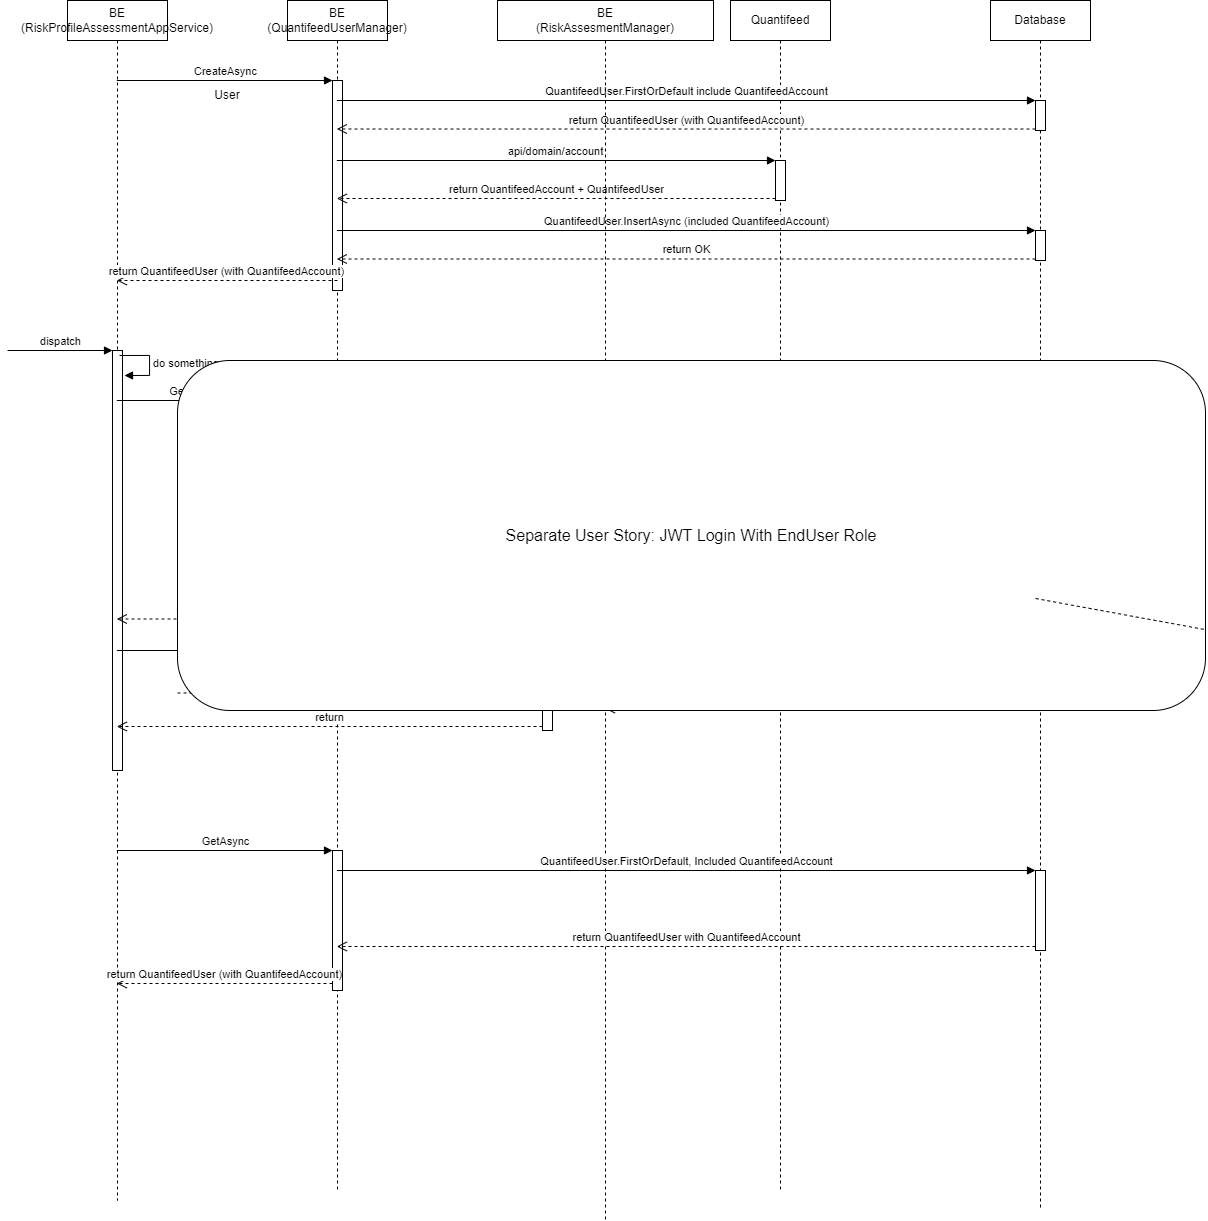

The diagram above was exported from draw.io. Its source (the exported page's mxGraphModel, read from the mxfile embedded in the PNG):
<mxGraphModel dx="1673" dy="934" grid="1" gridSize="10" guides="1" tooltips="1" connect="1" arrows="1" fold="1" page="1" pageScale="1" pageWidth="850" pageHeight="1100" math="0" shadow="0">
  <root>
    <mxCell id="0" />
    <mxCell id="1" parent="0" />
    <mxCell id="lSDnGo0Ifmasg3SkSaXy-1" value="BE&lt;br&gt;(QuantifeedUserManager)" style="shape=umlLifeline;perimeter=lifelinePerimeter;whiteSpace=wrap;html=1;container=1;collapsible=0;recursiveResize=0;outlineConnect=0;" parent="1" vertex="1">
      <mxGeometry x="340" y="100" width="100" height="1190" as="geometry" />
    </mxCell>
    <mxCell id="lSDnGo0Ifmasg3SkSaXy-4" value="" style="html=1;points=[];perimeter=orthogonalPerimeter;" parent="lSDnGo0Ifmasg3SkSaXy-1" vertex="1">
      <mxGeometry x="45" y="80" width="10" height="210" as="geometry" />
    </mxCell>
    <mxCell id="lSDnGo0Ifmasg3SkSaXy-19" value="" style="html=1;points=[];perimeter=orthogonalPerimeter;" parent="lSDnGo0Ifmasg3SkSaXy-1" vertex="1">
      <mxGeometry x="45" y="400" width="10" height="230" as="geometry" />
    </mxCell>
    <mxCell id="lSDnGo0Ifmasg3SkSaXy-36" value="get cached access token" style="edgeStyle=orthogonalEdgeStyle;html=1;align=left;spacingLeft=2;endArrow=block;rounded=0;entryX=1;entryY=0;" parent="lSDnGo0Ifmasg3SkSaXy-1" edge="1">
      <mxGeometry relative="1" as="geometry">
        <mxPoint x="45" y="450" as="sourcePoint" />
        <Array as="points">
          <mxPoint x="75" y="450" />
        </Array>
        <mxPoint x="50" y="470" as="targetPoint" />
      </mxGeometry>
    </mxCell>
    <mxCell id="lSDnGo0Ifmasg3SkSaXy-52" value="" style="html=1;points=[];perimeter=orthogonalPerimeter;" parent="lSDnGo0Ifmasg3SkSaXy-1" vertex="1">
      <mxGeometry x="45" y="850" width="10" height="140" as="geometry" />
    </mxCell>
    <mxCell id="lSDnGo0Ifmasg3SkSaXy-3" value="BE&lt;br&gt;(RiskProfileAssessmentAppService)" style="shape=umlLifeline;perimeter=lifelinePerimeter;whiteSpace=wrap;html=1;container=1;collapsible=0;recursiveResize=0;outlineConnect=0;" parent="1" vertex="1">
      <mxGeometry x="120" y="100" width="100" height="1200" as="geometry" />
    </mxCell>
    <mxCell id="lSDnGo0Ifmasg3SkSaXy-29" value="" style="html=1;points=[];perimeter=orthogonalPerimeter;" parent="lSDnGo0Ifmasg3SkSaXy-3" vertex="1">
      <mxGeometry x="45" y="350" width="10" height="420" as="geometry" />
    </mxCell>
    <mxCell id="lSDnGo0Ifmasg3SkSaXy-30" value="dispatch" style="html=1;verticalAlign=bottom;endArrow=block;entryX=0;entryY=0;rounded=0;" parent="lSDnGo0Ifmasg3SkSaXy-3" target="lSDnGo0Ifmasg3SkSaXy-29" edge="1">
      <mxGeometry relative="1" as="geometry">
        <mxPoint x="-60" y="350" as="sourcePoint" />
      </mxGeometry>
    </mxCell>
    <mxCell id="lSDnGo0Ifmasg3SkSaXy-34" value="do something" style="edgeStyle=orthogonalEdgeStyle;html=1;align=left;spacingLeft=2;endArrow=block;rounded=0;entryX=1;entryY=0;" parent="lSDnGo0Ifmasg3SkSaXy-3" edge="1">
      <mxGeometry relative="1" as="geometry">
        <mxPoint x="52" y="355" as="sourcePoint" />
        <Array as="points">
          <mxPoint x="82" y="355" />
        </Array>
        <mxPoint x="57" y="375" as="targetPoint" />
      </mxGeometry>
    </mxCell>
    <mxCell id="lSDnGo0Ifmasg3SkSaXy-5" value="CreateAsync" style="html=1;verticalAlign=bottom;endArrow=block;entryX=0;entryY=0;rounded=0;" parent="1" source="lSDnGo0Ifmasg3SkSaXy-3" target="lSDnGo0Ifmasg3SkSaXy-4" edge="1">
      <mxGeometry relative="1" as="geometry">
        <mxPoint x="315" y="180" as="sourcePoint" />
      </mxGeometry>
    </mxCell>
    <mxCell id="lSDnGo0Ifmasg3SkSaXy-6" value="return QuantifeedUser (with QuantifeedAccount)" style="html=1;verticalAlign=bottom;endArrow=open;dashed=1;endSize=8;rounded=0;" parent="1" target="lSDnGo0Ifmasg3SkSaXy-3" edge="1">
      <mxGeometry relative="1" as="geometry">
        <mxPoint x="315" y="256" as="targetPoint" />
        <mxPoint x="390" y="380" as="sourcePoint" />
      </mxGeometry>
    </mxCell>
    <mxCell id="lSDnGo0Ifmasg3SkSaXy-7" value="Quantifeed" style="shape=umlLifeline;perimeter=lifelinePerimeter;whiteSpace=wrap;html=1;container=1;collapsible=0;recursiveResize=0;outlineConnect=0;" parent="1" vertex="1">
      <mxGeometry x="783" y="100" width="100" height="1190" as="geometry" />
    </mxCell>
    <mxCell id="lSDnGo0Ifmasg3SkSaXy-13" value="" style="html=1;points=[];perimeter=orthogonalPerimeter;" parent="lSDnGo0Ifmasg3SkSaXy-7" vertex="1">
      <mxGeometry x="45" y="160" width="10" height="40" as="geometry" />
    </mxCell>
    <mxCell id="lSDnGo0Ifmasg3SkSaXy-40" value="" style="html=1;points=[];perimeter=orthogonalPerimeter;" parent="lSDnGo0Ifmasg3SkSaXy-7" vertex="1">
      <mxGeometry x="45" y="490" width="10" height="40" as="geometry" />
    </mxCell>
    <mxCell id="lSDnGo0Ifmasg3SkSaXy-49" value="" style="html=1;points=[];perimeter=orthogonalPerimeter;" parent="lSDnGo0Ifmasg3SkSaXy-7" vertex="1">
      <mxGeometry x="45" y="670" width="10" height="40" as="geometry" />
    </mxCell>
    <mxCell id="lSDnGo0Ifmasg3SkSaXy-8" value="Database" style="shape=umlLifeline;perimeter=lifelinePerimeter;whiteSpace=wrap;html=1;container=1;collapsible=0;recursiveResize=0;outlineConnect=0;" parent="1" vertex="1">
      <mxGeometry x="1043" y="100" width="100" height="1210" as="geometry" />
    </mxCell>
    <mxCell id="lSDnGo0Ifmasg3SkSaXy-10" value="" style="html=1;points=[];perimeter=orthogonalPerimeter;" parent="lSDnGo0Ifmasg3SkSaXy-8" vertex="1">
      <mxGeometry x="45" y="100" width="10" height="30" as="geometry" />
    </mxCell>
    <mxCell id="lSDnGo0Ifmasg3SkSaXy-16" value="" style="html=1;points=[];perimeter=orthogonalPerimeter;" parent="lSDnGo0Ifmasg3SkSaXy-8" vertex="1">
      <mxGeometry x="45" y="230" width="10" height="30" as="geometry" />
    </mxCell>
    <mxCell id="lSDnGo0Ifmasg3SkSaXy-25" value="" style="html=1;points=[];perimeter=orthogonalPerimeter;" parent="lSDnGo0Ifmasg3SkSaXy-8" vertex="1">
      <mxGeometry x="45" y="400" width="10" height="34" as="geometry" />
    </mxCell>
    <mxCell id="lSDnGo0Ifmasg3SkSaXy-43" value="" style="html=1;points=[];perimeter=orthogonalPerimeter;" parent="lSDnGo0Ifmasg3SkSaXy-8" vertex="1">
      <mxGeometry x="45" y="560" width="10" height="40" as="geometry" />
    </mxCell>
    <mxCell id="lSDnGo0Ifmasg3SkSaXy-55" value="" style="html=1;points=[];perimeter=orthogonalPerimeter;" parent="lSDnGo0Ifmasg3SkSaXy-8" vertex="1">
      <mxGeometry x="45" y="870" width="10" height="80" as="geometry" />
    </mxCell>
    <mxCell id="lSDnGo0Ifmasg3SkSaXy-9" value="User" style="text;html=1;strokeColor=none;fillColor=none;align=center;verticalAlign=middle;whiteSpace=wrap;rounded=0;" parent="1" vertex="1">
      <mxGeometry x="250" y="180" width="60" height="30" as="geometry" />
    </mxCell>
    <mxCell id="lSDnGo0Ifmasg3SkSaXy-11" value="QuantifeedUser.FirstOrDefault include QuantifeedAccount" style="html=1;verticalAlign=bottom;endArrow=block;entryX=0;entryY=0;rounded=0;" parent="1" source="lSDnGo0Ifmasg3SkSaXy-1" target="lSDnGo0Ifmasg3SkSaXy-10" edge="1">
      <mxGeometry relative="1" as="geometry">
        <mxPoint x="825" y="200" as="sourcePoint" />
      </mxGeometry>
    </mxCell>
    <mxCell id="lSDnGo0Ifmasg3SkSaXy-12" value="return QuantifeedUser (with QuantifeedAccount)" style="html=1;verticalAlign=bottom;endArrow=open;dashed=1;endSize=8;exitX=0;exitY=0.95;rounded=0;" parent="1" source="lSDnGo0Ifmasg3SkSaXy-10" target="lSDnGo0Ifmasg3SkSaXy-1" edge="1">
      <mxGeometry relative="1" as="geometry">
        <mxPoint x="825" y="276" as="targetPoint" />
      </mxGeometry>
    </mxCell>
    <mxCell id="lSDnGo0Ifmasg3SkSaXy-14" value="api/domain/account" style="html=1;verticalAlign=bottom;endArrow=block;entryX=0;entryY=0;rounded=0;" parent="1" source="lSDnGo0Ifmasg3SkSaXy-1" target="lSDnGo0Ifmasg3SkSaXy-13" edge="1">
      <mxGeometry relative="1" as="geometry">
        <mxPoint x="565" y="260" as="sourcePoint" />
      </mxGeometry>
    </mxCell>
    <mxCell id="lSDnGo0Ifmasg3SkSaXy-15" value="return QuantifeedAccount + QuantifeedUser" style="html=1;verticalAlign=bottom;endArrow=open;dashed=1;endSize=8;exitX=0;exitY=0.95;rounded=0;" parent="1" source="lSDnGo0Ifmasg3SkSaXy-13" target="lSDnGo0Ifmasg3SkSaXy-1" edge="1">
      <mxGeometry relative="1" as="geometry">
        <mxPoint x="565" y="336" as="targetPoint" />
      </mxGeometry>
    </mxCell>
    <mxCell id="lSDnGo0Ifmasg3SkSaXy-17" value="QuantifeedUser.InsertAsync (included QuantifeedAccount)" style="html=1;verticalAlign=bottom;endArrow=block;entryX=0;entryY=0;rounded=0;" parent="1" source="lSDnGo0Ifmasg3SkSaXy-1" target="lSDnGo0Ifmasg3SkSaXy-16" edge="1">
      <mxGeometry relative="1" as="geometry">
        <mxPoint x="825" y="330" as="sourcePoint" />
      </mxGeometry>
    </mxCell>
    <mxCell id="lSDnGo0Ifmasg3SkSaXy-18" value="return OK" style="html=1;verticalAlign=bottom;endArrow=open;dashed=1;endSize=8;exitX=0;exitY=0.95;rounded=0;" parent="1" source="lSDnGo0Ifmasg3SkSaXy-16" target="lSDnGo0Ifmasg3SkSaXy-1" edge="1">
      <mxGeometry relative="1" as="geometry">
        <mxPoint x="825" y="406" as="targetPoint" />
      </mxGeometry>
    </mxCell>
    <mxCell id="lSDnGo0Ifmasg3SkSaXy-20" value="GetAccessTokenAsync" style="html=1;verticalAlign=bottom;endArrow=block;entryX=0;entryY=0;rounded=0;" parent="1" source="lSDnGo0Ifmasg3SkSaXy-3" target="lSDnGo0Ifmasg3SkSaXy-19" edge="1">
      <mxGeometry relative="1" as="geometry">
        <mxPoint x="315" y="460" as="sourcePoint" />
      </mxGeometry>
    </mxCell>
    <mxCell id="lSDnGo0Ifmasg3SkSaXy-21" value="return access token" style="html=1;verticalAlign=bottom;endArrow=open;dashed=1;endSize=8;exitX=0;exitY=0.95;rounded=0;" parent="1" source="lSDnGo0Ifmasg3SkSaXy-19" target="lSDnGo0Ifmasg3SkSaXy-3" edge="1">
      <mxGeometry relative="1" as="geometry">
        <mxPoint x="315" y="536" as="targetPoint" />
      </mxGeometry>
    </mxCell>
    <mxCell id="lSDnGo0Ifmasg3SkSaXy-26" value="QuantifeedUser.FirstOrDefault" style="html=1;verticalAlign=bottom;endArrow=block;entryX=0;entryY=0;rounded=0;" parent="1" edge="1">
      <mxGeometry relative="1" as="geometry">
        <mxPoint x="389.5" y="503" as="sourcePoint" />
        <mxPoint x="1088" y="503" as="targetPoint" />
      </mxGeometry>
    </mxCell>
    <mxCell id="lSDnGo0Ifmasg3SkSaXy-27" value="return QuantifeedUser" style="html=1;verticalAlign=bottom;endArrow=open;dashed=1;endSize=8;exitX=0;exitY=0.95;rounded=0;" parent="1" source="lSDnGo0Ifmasg3SkSaXy-25" target="lSDnGo0Ifmasg3SkSaXy-1" edge="1">
      <mxGeometry relative="1" as="geometry">
        <mxPoint x="825" y="546" as="targetPoint" />
      </mxGeometry>
    </mxCell>
    <mxCell id="lSDnGo0Ifmasg3SkSaXy-32" value="BE&lt;br&gt;(RiskAssesmentManager)" style="shape=umlLifeline;perimeter=lifelinePerimeter;whiteSpace=wrap;html=1;container=1;collapsible=0;recursiveResize=0;outlineConnect=0;" parent="1" vertex="1">
      <mxGeometry x="550" y="100" width="216" height="1220" as="geometry" />
    </mxCell>
    <mxCell id="lSDnGo0Ifmasg3SkSaXy-46" value="" style="html=1;points=[];perimeter=orthogonalPerimeter;" parent="lSDnGo0Ifmasg3SkSaXy-32" vertex="1">
      <mxGeometry x="45" y="650" width="10" height="80" as="geometry" />
    </mxCell>
    <mxCell id="lSDnGo0Ifmasg3SkSaXy-41" value="api/identity/connect/token" style="html=1;verticalAlign=bottom;endArrow=block;entryX=0;entryY=0;rounded=0;" parent="1" source="lSDnGo0Ifmasg3SkSaXy-1" target="lSDnGo0Ifmasg3SkSaXy-40" edge="1">
      <mxGeometry relative="1" as="geometry">
        <mxPoint x="758" y="590" as="sourcePoint" />
      </mxGeometry>
    </mxCell>
    <mxCell id="lSDnGo0Ifmasg3SkSaXy-42" value="return access token + refresh token" style="html=1;verticalAlign=bottom;endArrow=open;dashed=1;endSize=8;exitX=0;exitY=0.95;rounded=0;" parent="1" source="lSDnGo0Ifmasg3SkSaXy-40" target="lSDnGo0Ifmasg3SkSaXy-1" edge="1">
      <mxGeometry relative="1" as="geometry">
        <mxPoint x="758" y="666" as="targetPoint" />
      </mxGeometry>
    </mxCell>
    <mxCell id="lSDnGo0Ifmasg3SkSaXy-44" value="save jwt to QuantifeedUser" style="html=1;verticalAlign=bottom;endArrow=block;entryX=0;entryY=0;rounded=0;" parent="1" source="lSDnGo0Ifmasg3SkSaXy-1" target="lSDnGo0Ifmasg3SkSaXy-43" edge="1">
      <mxGeometry relative="1" as="geometry">
        <mxPoint x="1018" y="640" as="sourcePoint" />
      </mxGeometry>
    </mxCell>
    <mxCell id="lSDnGo0Ifmasg3SkSaXy-45" value="return OK" style="html=1;verticalAlign=bottom;endArrow=open;dashed=1;endSize=8;exitX=0;exitY=0.95;rounded=0;startArrow=none;" parent="1" source="lSDnGo0Ifmasg3SkSaXy-63" target="lSDnGo0Ifmasg3SkSaXy-1" edge="1">
      <mxGeometry relative="1" as="geometry">
        <mxPoint x="1018" y="716" as="targetPoint" />
      </mxGeometry>
    </mxCell>
    <mxCell id="lSDnGo0Ifmasg3SkSaXy-47" value="DoSomethingAsync(jwt, ...)" style="html=1;verticalAlign=bottom;endArrow=block;entryX=0;entryY=0;rounded=0;" parent="1" source="lSDnGo0Ifmasg3SkSaXy-3" target="lSDnGo0Ifmasg3SkSaXy-46" edge="1">
      <mxGeometry relative="1" as="geometry">
        <mxPoint x="525" y="750" as="sourcePoint" />
      </mxGeometry>
    </mxCell>
    <mxCell id="lSDnGo0Ifmasg3SkSaXy-48" value="return" style="html=1;verticalAlign=bottom;endArrow=open;dashed=1;endSize=8;exitX=0;exitY=0.95;rounded=0;" parent="1" source="lSDnGo0Ifmasg3SkSaXy-46" target="lSDnGo0Ifmasg3SkSaXy-3" edge="1">
      <mxGeometry relative="1" as="geometry">
        <mxPoint x="525" y="826" as="targetPoint" />
      </mxGeometry>
    </mxCell>
    <mxCell id="lSDnGo0Ifmasg3SkSaXy-50" value="any call with jwt included in header" style="html=1;verticalAlign=bottom;endArrow=block;entryX=0;entryY=0;rounded=0;" parent="1" source="lSDnGo0Ifmasg3SkSaXy-32" target="lSDnGo0Ifmasg3SkSaXy-49" edge="1">
      <mxGeometry relative="1" as="geometry">
        <mxPoint x="758" y="750" as="sourcePoint" />
      </mxGeometry>
    </mxCell>
    <mxCell id="lSDnGo0Ifmasg3SkSaXy-51" value="return" style="html=1;verticalAlign=bottom;endArrow=open;dashed=1;endSize=8;exitX=0;exitY=0.95;rounded=0;" parent="1" source="lSDnGo0Ifmasg3SkSaXy-49" target="lSDnGo0Ifmasg3SkSaXy-32" edge="1">
      <mxGeometry relative="1" as="geometry">
        <mxPoint x="758" y="826" as="targetPoint" />
      </mxGeometry>
    </mxCell>
    <mxCell id="lSDnGo0Ifmasg3SkSaXy-53" value="GetAsync" style="html=1;verticalAlign=bottom;endArrow=block;entryX=0;entryY=0;rounded=0;" parent="1" source="lSDnGo0Ifmasg3SkSaXy-3" target="lSDnGo0Ifmasg3SkSaXy-52" edge="1">
      <mxGeometry relative="1" as="geometry">
        <mxPoint x="315" y="950" as="sourcePoint" />
      </mxGeometry>
    </mxCell>
    <mxCell id="lSDnGo0Ifmasg3SkSaXy-54" value="return QuantifeedUser (with QuantifeedAccount)" style="html=1;verticalAlign=bottom;endArrow=open;dashed=1;endSize=8;exitX=0;exitY=0.95;rounded=0;" parent="1" source="lSDnGo0Ifmasg3SkSaXy-52" target="lSDnGo0Ifmasg3SkSaXy-3" edge="1">
      <mxGeometry relative="1" as="geometry">
        <mxPoint x="315" y="1026" as="targetPoint" />
      </mxGeometry>
    </mxCell>
    <mxCell id="lSDnGo0Ifmasg3SkSaXy-56" value="QuantifeedUser.FirstOrDefault, Included QuantifeedAccount" style="html=1;verticalAlign=bottom;endArrow=block;entryX=0;entryY=0;rounded=0;" parent="1" source="lSDnGo0Ifmasg3SkSaXy-1" target="lSDnGo0Ifmasg3SkSaXy-55" edge="1">
      <mxGeometry relative="1" as="geometry">
        <mxPoint x="525" y="970" as="sourcePoint" />
      </mxGeometry>
    </mxCell>
    <mxCell id="lSDnGo0Ifmasg3SkSaXy-57" value="return QuantifeedUser with QuantifeedAccount" style="html=1;verticalAlign=bottom;endArrow=open;dashed=1;endSize=8;exitX=0;exitY=0.95;rounded=0;" parent="1" source="lSDnGo0Ifmasg3SkSaXy-55" target="lSDnGo0Ifmasg3SkSaXy-1" edge="1">
      <mxGeometry relative="1" as="geometry">
        <mxPoint x="525" y="1046" as="targetPoint" />
      </mxGeometry>
    </mxCell>
    <mxCell id="lSDnGo0Ifmasg3SkSaXy-63" value="&lt;font size=&quot;3&quot;&gt;Separate User Story: JWT Login With EndUser Role&lt;/font&gt;" style="rounded=1;whiteSpace=wrap;html=1;" parent="1" vertex="1">
      <mxGeometry x="230" y="460" width="1028" height="350" as="geometry" />
    </mxCell>
    <mxCell id="HGcYThZqZva4MjVg0ZSS-1" value="" style="html=1;verticalAlign=bottom;endArrow=none;dashed=1;endSize=8;exitX=0;exitY=0.95;rounded=0;" edge="1" parent="1" source="lSDnGo0Ifmasg3SkSaXy-43" target="lSDnGo0Ifmasg3SkSaXy-63">
      <mxGeometry relative="1" as="geometry">
        <mxPoint x="389.32352941176487" y="697.9999999999998" as="targetPoint" />
        <mxPoint x="1088" y="697.9999999999998" as="sourcePoint" />
      </mxGeometry>
    </mxCell>
  </root>
</mxGraphModel>